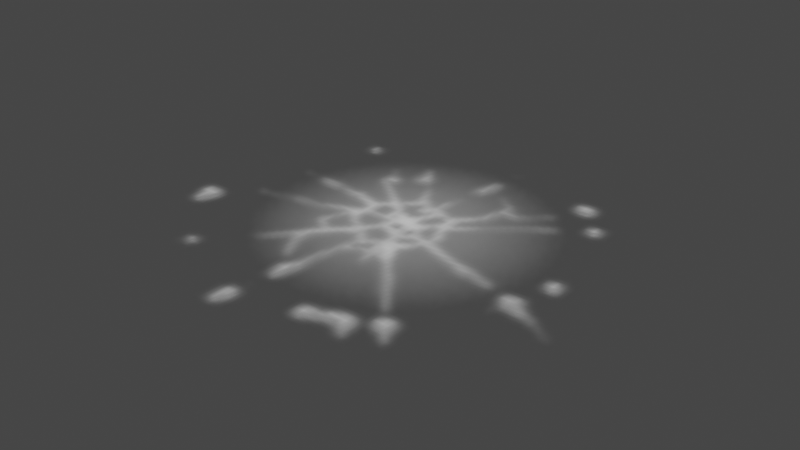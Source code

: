 # Source: busted_ground_decal.blend  (saved by Blender 3.4.6; exported with 4.5.12 LTS)
import bpy
from mathutils import Matrix  # noqa: F401  (used for matrix-valued properties, if any)

bpy.ops.wm.read_factory_settings(use_empty=True)
scene = bpy.context.scene
scene.name = 'Scene'

# ---- collections
col_collection = bpy.data.collections.new('Collection'); scene.collection.children.link(col_collection)
col_export = bpy.data.collections.new('Export'); scene.collection.children.link(col_export)

# ---- images (referenced by path relative to the original .blend; pixels are not part of the script)
import os
ASSET_DIR = os.environ.get("B2B_ASSET_DIR", "")  # directory of the original .blend (textures are referenced by path, not embedded)
HERE = os.path.dirname(os.path.abspath(__file__))  # packed textures are extracted next to this script under _unpacked/

def load_image(name, relpath, width, height, colorspace="sRGB"):
    """Load a texture the original file referenced (path relative to the .blend, or extracted next to this script)."""
    p = next((c for c in (os.path.join(HERE, relpath), os.path.join(ASSET_DIR, relpath)) if relpath and os.path.exists(c)), "")
    if p:
        img = bpy.data.images.load(p, check_existing=True)
        img.name = name
    else:  # same state as the original file: an image datablock whose file is absent (Cycles renders it pink)
        img = bpy.data.images.new(name, width, height)
        img.source = "FILE"
        img.filepath = "//" + (relpath or name)
    img.colorspace_settings.name = colorspace
    return img
img_image_0 = load_image('Image_0', '_unpacked/Image_0.8e597618.png', 256, 256, 'sRGB')

# ---- materials (node trees are filled in below, after node groups)
mat_fx_trojanslam = bpy.data.materials.new('fx_trojanslam')
mat_fx_trojanslam.use_backface_culling = True

# ---- material node trees
mat_fx_trojanslam.use_nodes = True; mat_fx_trojanslam.node_tree.nodes.clear()
_N = mat_fx_trojanslam.node_tree.nodes; _L = mat_fx_trojanslam.node_tree.links
n0 = _N.new('ShaderNodeBsdfPrincipled'); n0.name = 'Principled BSDF'; n0.location = (10, 300)
n0.distribution = 'GGX'
n0.subsurface_method = 'RANDOM_WALK_SKIN'
n0.inputs[2].default_value = 1.0
n0.inputs[27].default_value = (0.0, 0.0, 0.0, 1.0)
n0.inputs[28].default_value = 1.0
n1 = _N.new('ShaderNodeOutputMaterial'); n1.name = 'Material Output'; n1.location = (320, 270)
n2 = _N.new('ShaderNodeTexImage'); n2.name = 'Image Texture'; n2.location = (-440, 210)
n2.label = 'BASE COLOR'
n2.image = img_image_0
_L.new(n0.outputs[0], n1.inputs[0])
_L.new(n2.outputs[0], n0.inputs[0])
_L.new(n2.outputs[1], n0.inputs[4])
n1.is_active_output = True

# ---- world
world_world = bpy.data.worlds.new('World'); scene.world = world_world
world_world.use_nodes = True; world_world.node_tree.nodes.clear()
_N = world_world.node_tree.nodes; _L = world_world.node_tree.links
n0 = _N.new('ShaderNodeOutputWorld'); n0.name = 'World Output'; n0.location = (300, 300)
n1 = _N.new('ShaderNodeBackground'); n1.name = 'Background'; n1.location = (10, 300)
n1.inputs[0].default_value = (0.05088, 0.05088, 0.05088, 1.0)
_L.new(n1.outputs[0], n0.inputs[0])
n0.is_active_output = True
world_world.color = (0.05088, 0.05088, 0.05088)
world_world.use_sun_shadow = False
world_world.sun_shadow_jitter_overblur = 0.0

# ---- meshes
me_rsrc_world_prop_construct_ghost_in_machine_model_bustedground_d = bpy.data.meshes.new('rsrc.world.prop.construct.ghost_in_machine.model_bustedground_d')
me_rsrc_world_prop_construct_ghost_in_machine_model_bustedground_d.from_pydata([(-0.787, -0.02, 0.787), (-0.787, -0.02, -0.787), (0.787, -0.02, 0.787), (0.787, -0.02, -0.787)], [], [(0, 1, 2), (3, 2, 1)])
_uv = me_rsrc_world_prop_construct_ghost_in_machine_model_bustedground_d.uv_layers.new(name='UVMap')
_uv.uv.foreach_set('vector', [0.58, 0.92, 0.58, 0.58, 0.92, 0.92, 0.92, 0.58, 0.92, 0.92, 0.58, 0.58])
me_rsrc_world_prop_construct_ghost_in_machine_model_bustedground_d.materials.append(mat_fx_trojanslam)
me_rsrc_world_prop_construct_ghost_in_machine_model_bustedground_d.update()
me_rsrc_world_prop_construct_ghost_in_machine_model_bustedground_d.normals_split_custom_set([tuple(v) for v in zip(*[iter([0.0, -1.0, 0.0, 0.0, -1.0, 0.0, 0.0, -1.0, 0.0, 0.0, -1.0, 0.0, 0.0, -1.0, 0.0, 0.0, -1.0, 0.0])] * 3)])
me_rsrc_world_prop_construct_ghost_in_machine_model_bustedgrou = bpy.data.meshes.new('rsrc.world.prop.construct.ghost_in_machine.model_bustedgrou')
me_rsrc_world_prop_construct_ghost_in_machine_model_bustedgrou.from_pydata([(-0.787, -0.01, 0.787), (-0.787, -0.01, -0.787), (0.787, -0.01, 0.787), (0.787, -0.01, -0.787)], [], [(0, 1, 2), (3, 2, 1)])
_uv = me_rsrc_world_prop_construct_ghost_in_machine_model_bustedgrou.uv_layers.new(name='UVMap')
_uv.uv.foreach_set('vector', [0.58, 0.92, 0.58, 0.58, 0.92, 0.92, 0.92, 0.58, 0.92, 0.92, 0.58, 0.58])
me_rsrc_world_prop_construct_ghost_in_machine_model_bustedgrou.materials.append(mat_fx_trojanslam)
me_rsrc_world_prop_construct_ghost_in_machine_model_bustedgrou.update()
me_rsrc_world_prop_construct_ghost_in_machine_model_bustedgrou.normals_split_custom_set([tuple(v) for v in zip(*[iter([0.0, -1.0, 0.0, 0.0, -1.0, 0.0, 0.0, -1.0, 0.0, 0.0, -1.0, 0.0, 0.0, -1.0, 0.0, 0.0, -1.0, 0.0])] * 3)])

# ---- objects
ob_ghost_in_machine_model_bustedground_decal_mesh_0 = bpy.data.objects.new('ghost_in_machine.model_bustedground_decal-Mesh[0]', me_rsrc_world_prop_construct_ghost_in_machine_model_bustedground_d)
ob_ghost_in_machine_model_bustedground_decal_mesh_1 = bpy.data.objects.new('ghost_in_machine.model_bustedground_decal-Mesh[1]', me_rsrc_world_prop_construct_ghost_in_machine_model_bustedgrou)

# ---- transforms, parenting, visibility, modifiers, constraints
ob_ghost_in_machine_model_bustedground_decal_mesh_0.location = (0.0, -0.015, 0.0)
ob_ghost_in_machine_model_bustedground_decal_mesh_0.rotation_mode = 'QUATERNION'
ob_ghost_in_machine_model_bustedground_decal_mesh_0.rotation_quaternion = (0.7071, -0.7071, -1.57e-16, -9.358e-24)
ob_ghost_in_machine_model_bustedground_decal_mesh_1.location = (0.0, -0.015, 0.0)
ob_ghost_in_machine_model_bustedground_decal_mesh_1.rotation_mode = 'QUATERNION'
ob_ghost_in_machine_model_bustedground_decal_mesh_1.rotation_quaternion = (0.7071, -0.7071, -1.57e-16, -9.358e-24)

# ---- collection membership
scene.collection.objects.link(ob_ghost_in_machine_model_bustedground_decal_mesh_0)
scene.collection.objects.link(ob_ghost_in_machine_model_bustedground_decal_mesh_1)

# ---- scene / render settings (as saved in the file)
scene.frame_start = 1; scene.frame_end = 250; scene.frame_set(1)
scene.render.engine = 'BLENDER_EEVEE_NEXT'
scene.cycles.sampling_pattern = 'TABULATED_SOBOL'
scene.cycles.use_light_tree = False
scene.view_settings.view_transform = 'Filmic'
bpy.context.view_layer.update()

# ---- added for rendering (the .blend has no active camera and no usable light): camera, sun
cam_auto = bpy.data.cameras.new('AutoCamera')
cam_auto.lens = 50.0
cam_auto.sensor_width = 36.0
cam_auto.clip_end = 1000.0
ob_auto_camera = bpy.data.objects.new('AutoCamera', cam_auto)
scene.collection.objects.link(ob_auto_camera)
ob_auto_camera.location = (2.05955, -2.48645, 1.66264)
ob_auto_camera.rotation_euler = (1.09748, -7.21219e-08, 0.694738)
scene.camera = ob_auto_camera
light_auto_sun = bpy.data.lights.new('AutoSun', 'SUN')
light_auto_sun.energy = 3.0
light_auto_sun.angle = 0.0523599
ob_auto_sun = bpy.data.objects.new('AutoSun', light_auto_sun)
scene.collection.objects.link(ob_auto_sun)
ob_auto_sun.rotation_euler = (0.872665, 0.174533, 0.523599)
bpy.context.view_layer.update()
